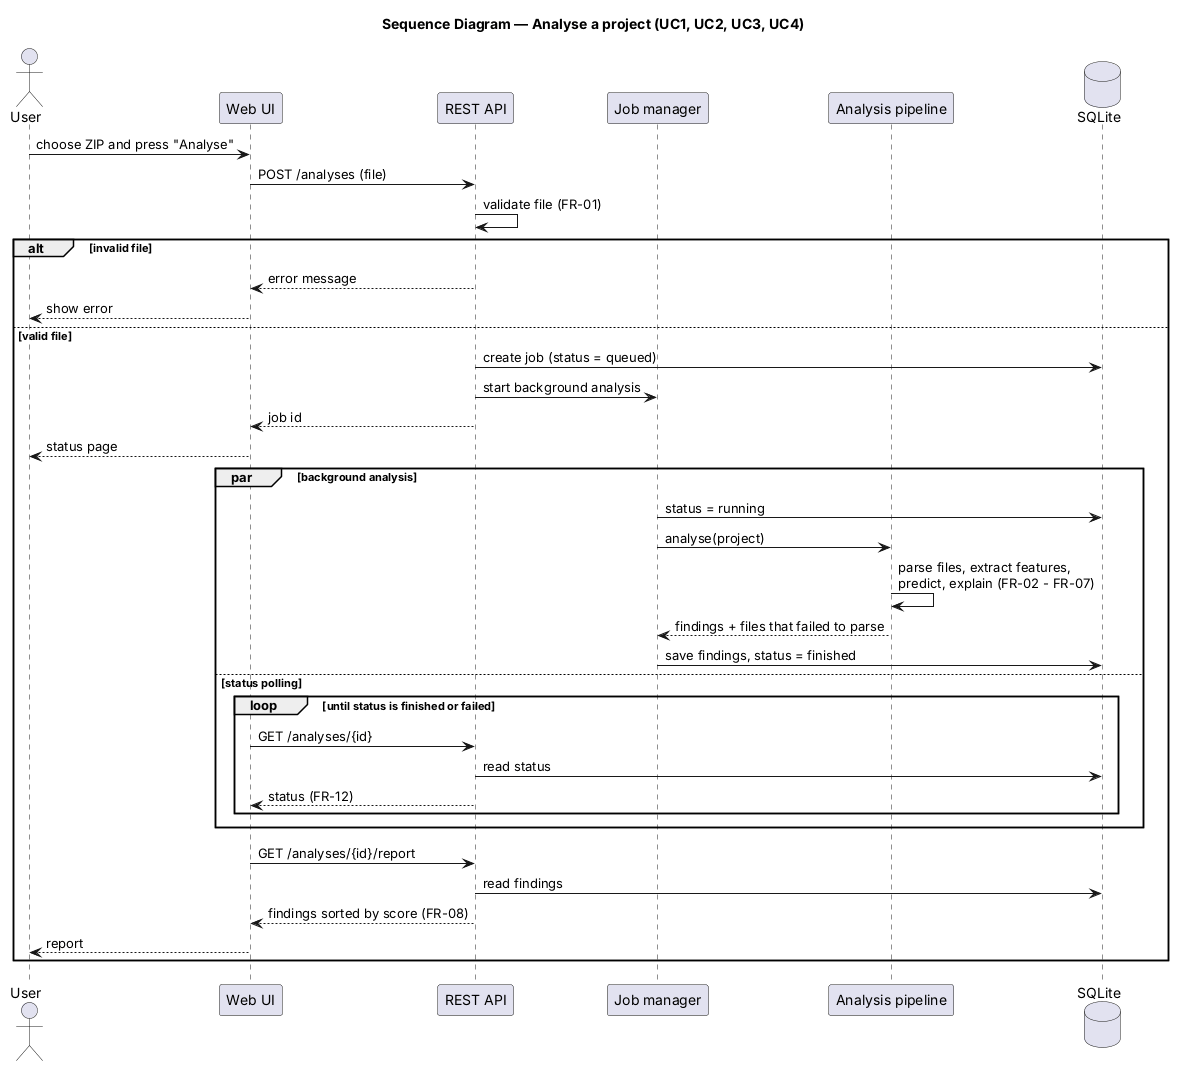

The diagram above was rendered by PlantUML. Its source (embedded in the PNG):
@startuml sequence-analyse-project
title Sequence Diagram — Analyse a project (UC1, UC2, UC3, UC4)
skinparam defaultFontName Arial
skinparam shadowing false
actor User
participant "Web UI" as UI
participant "REST API" as API
participant "Job manager" as Jobs
participant "Analysis pipeline" as Pipe
database "SQLite" as DB

User -> UI : choose ZIP and press "Analyse"
UI -> API : POST /analyses (file)
API -> API : validate file (FR-01)
alt invalid file
  API --> UI : error message
  UI --> User : show error
else valid file
  API -> DB : create job (status = queued)
  API -> Jobs : start background analysis
  API --> UI : job id
  UI --> User : status page
  par background analysis
    Jobs -> DB : status = running
    Jobs -> Pipe : analyse(project)
    Pipe -> Pipe : parse files, extract features,\npredict, explain (FR-02 - FR-07)
    Pipe --> Jobs : findings + files that failed to parse
    Jobs -> DB : save findings, status = finished
  else status polling
    loop until status is finished or failed
      UI -> API : GET /analyses/{id}
      API -> DB : read status
      API --> UI : status (FR-12)
    end
  end
  UI -> API : GET /analyses/{id}/report
  API -> DB : read findings
  API --> UI : findings sorted by score (FR-08)
  UI --> User : report
end
@enduml